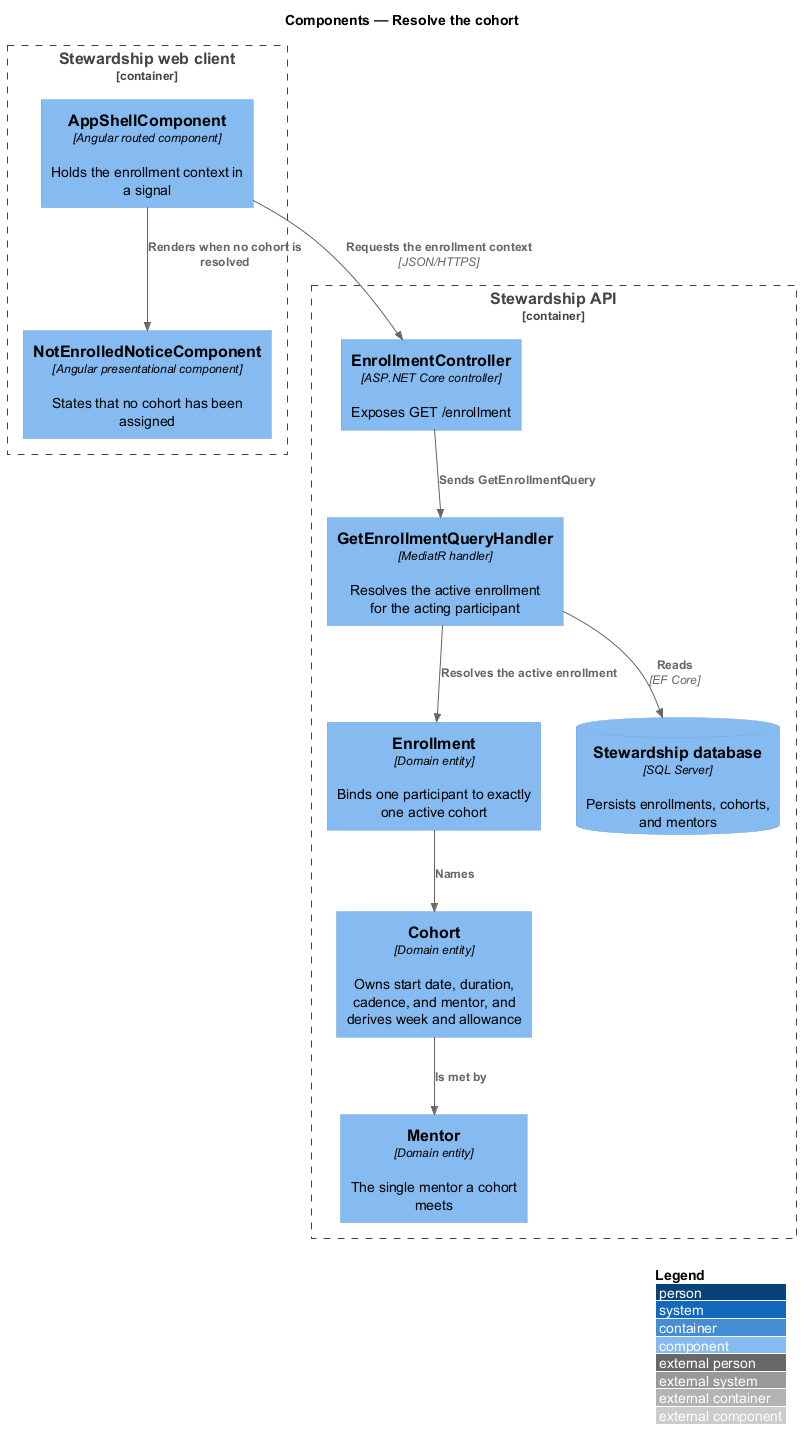

The diagram above was rendered by PlantUML. Its source (embedded in the PNG):
@startuml
!include <C4/C4_Component>
LAYOUT_WITH_LEGEND()
title Components — Resolve the cohort

Container_Boundary(spa, "Stewardship web client") {
  Component(shell, "AppShellComponent", "Angular routed component", "Holds the enrollment context in a signal")
  Component(notice, "NotEnrolledNoticeComponent", "Angular presentational component", "States that no cohort has been assigned")
}

Container_Boundary(api, "Stewardship API") {
  Component(controller, "EnrollmentController", "ASP.NET Core controller", "Exposes GET /enrollment")
  Component(handler, "GetEnrollmentQueryHandler", "MediatR handler", "Resolves the active enrollment for the acting participant")
  Component(enrollment, "Enrollment", "Domain entity", "Binds one participant to exactly one active cohort")
  Component(cohort, "Cohort", "Domain entity", "Owns start date, duration, cadence, and mentor, and derives week and allowance")
  Component(mentor, "Mentor", "Domain entity", "The single mentor a cohort meets")
  ComponentDb(db, "Stewardship database", "SQL Server", "Persists enrollments, cohorts, and mentors")
}

Rel(shell, controller, "Requests the enrollment context", "JSON/HTTPS")
Rel(shell, notice, "Renders when no cohort is resolved")
Rel(controller, handler, "Sends GetEnrollmentQuery")
Rel(handler, enrollment, "Resolves the active enrollment")
Rel(enrollment, cohort, "Names")
Rel(cohort, mentor, "Is met by")
Rel(handler, db, "Reads", "EF Core")
@enduml